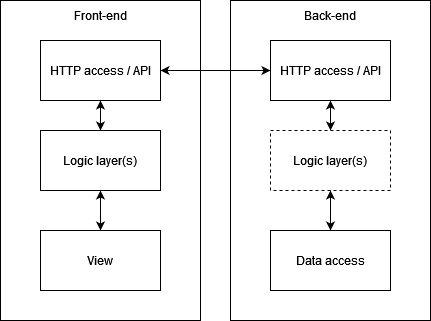

The diagram above was exported from draw.io. Its source (the exported page's mxGraphModel, read from the mxfile embedded in the PNG):
<mxGraphModel dx="2062" dy="1179" grid="1" gridSize="10" guides="1" tooltips="1" connect="1" arrows="1" fold="1" page="1" pageScale="1" pageWidth="850" pageHeight="1100" math="0" shadow="0">
  <root>
    <mxCell id="0" />
    <mxCell id="1" parent="0" />
    <mxCell id="oezjCrR0lmP4T2qT7zZm-1" value="" style="rounded=0;whiteSpace=wrap;html=1;" vertex="1" parent="1">
      <mxGeometry x="30" y="20" width="200" height="320" as="geometry" />
    </mxCell>
    <mxCell id="oezjCrR0lmP4T2qT7zZm-2" value="" style="rounded=0;whiteSpace=wrap;html=1;" vertex="1" parent="1">
      <mxGeometry x="260" y="20" width="200" height="320" as="geometry" />
    </mxCell>
    <mxCell id="oezjCrR0lmP4T2qT7zZm-3" value="Front-end" style="text;html=1;strokeColor=none;fillColor=none;align=center;verticalAlign=middle;whiteSpace=wrap;rounded=0;" vertex="1" parent="1">
      <mxGeometry x="100" y="20" width="60" height="30" as="geometry" />
    </mxCell>
    <mxCell id="oezjCrR0lmP4T2qT7zZm-5" value="Back-end" style="text;html=1;strokeColor=none;fillColor=none;align=center;verticalAlign=middle;whiteSpace=wrap;rounded=0;" vertex="1" parent="1">
      <mxGeometry x="330" y="20" width="60" height="30" as="geometry" />
    </mxCell>
    <mxCell id="oezjCrR0lmP4T2qT7zZm-8" style="edgeStyle=orthogonalEdgeStyle;rounded=0;orthogonalLoop=1;jettySize=auto;html=1;entryX=0;entryY=0.5;entryDx=0;entryDy=0;" edge="1" parent="1" source="oezjCrR0lmP4T2qT7zZm-6" target="oezjCrR0lmP4T2qT7zZm-7">
      <mxGeometry relative="1" as="geometry" />
    </mxCell>
    <mxCell id="oezjCrR0lmP4T2qT7zZm-17" style="edgeStyle=orthogonalEdgeStyle;rounded=0;orthogonalLoop=1;jettySize=auto;html=1;entryX=0.5;entryY=0;entryDx=0;entryDy=0;" edge="1" parent="1" source="oezjCrR0lmP4T2qT7zZm-6" target="oezjCrR0lmP4T2qT7zZm-16">
      <mxGeometry relative="1" as="geometry" />
    </mxCell>
    <mxCell id="oezjCrR0lmP4T2qT7zZm-6" value="HTTP access / API" style="rounded=0;whiteSpace=wrap;html=1;" vertex="1" parent="1">
      <mxGeometry x="70" y="60" width="120" height="60" as="geometry" />
    </mxCell>
    <mxCell id="oezjCrR0lmP4T2qT7zZm-9" style="edgeStyle=orthogonalEdgeStyle;rounded=0;orthogonalLoop=1;jettySize=auto;html=1;entryX=1;entryY=0.5;entryDx=0;entryDy=0;" edge="1" parent="1" source="oezjCrR0lmP4T2qT7zZm-7" target="oezjCrR0lmP4T2qT7zZm-6">
      <mxGeometry relative="1" as="geometry" />
    </mxCell>
    <mxCell id="oezjCrR0lmP4T2qT7zZm-12" style="edgeStyle=orthogonalEdgeStyle;rounded=0;orthogonalLoop=1;jettySize=auto;html=1;entryX=0.5;entryY=0;entryDx=0;entryDy=0;" edge="1" parent="1" source="oezjCrR0lmP4T2qT7zZm-7" target="oezjCrR0lmP4T2qT7zZm-10">
      <mxGeometry relative="1" as="geometry" />
    </mxCell>
    <mxCell id="oezjCrR0lmP4T2qT7zZm-7" value="HTTP access / API" style="rounded=0;whiteSpace=wrap;html=1;" vertex="1" parent="1">
      <mxGeometry x="300" y="60" width="120" height="60" as="geometry" />
    </mxCell>
    <mxCell id="oezjCrR0lmP4T2qT7zZm-13" style="edgeStyle=orthogonalEdgeStyle;rounded=0;orthogonalLoop=1;jettySize=auto;html=1;" edge="1" parent="1" source="oezjCrR0lmP4T2qT7zZm-10">
      <mxGeometry relative="1" as="geometry">
        <mxPoint x="360" y="120" as="targetPoint" />
      </mxGeometry>
    </mxCell>
    <mxCell id="oezjCrR0lmP4T2qT7zZm-14" style="edgeStyle=orthogonalEdgeStyle;rounded=0;orthogonalLoop=1;jettySize=auto;html=1;entryX=0.5;entryY=0;entryDx=0;entryDy=0;" edge="1" parent="1" source="oezjCrR0lmP4T2qT7zZm-10" target="oezjCrR0lmP4T2qT7zZm-11">
      <mxGeometry relative="1" as="geometry" />
    </mxCell>
    <mxCell id="oezjCrR0lmP4T2qT7zZm-10" value="Logic layer(s)" style="rounded=0;whiteSpace=wrap;html=1;dashed=1;" vertex="1" parent="1">
      <mxGeometry x="300" y="150" width="120" height="60" as="geometry" />
    </mxCell>
    <mxCell id="oezjCrR0lmP4T2qT7zZm-15" style="edgeStyle=orthogonalEdgeStyle;rounded=0;orthogonalLoop=1;jettySize=auto;html=1;" edge="1" parent="1" source="oezjCrR0lmP4T2qT7zZm-11">
      <mxGeometry relative="1" as="geometry">
        <mxPoint x="360" y="210" as="targetPoint" />
      </mxGeometry>
    </mxCell>
    <mxCell id="oezjCrR0lmP4T2qT7zZm-11" value="Data access" style="rounded=0;whiteSpace=wrap;html=1;" vertex="1" parent="1">
      <mxGeometry x="300" y="250" width="120" height="60" as="geometry" />
    </mxCell>
    <mxCell id="oezjCrR0lmP4T2qT7zZm-18" style="edgeStyle=orthogonalEdgeStyle;rounded=0;orthogonalLoop=1;jettySize=auto;html=1;" edge="1" parent="1" source="oezjCrR0lmP4T2qT7zZm-16">
      <mxGeometry relative="1" as="geometry">
        <mxPoint x="130" y="120" as="targetPoint" />
      </mxGeometry>
    </mxCell>
    <mxCell id="oezjCrR0lmP4T2qT7zZm-20" style="edgeStyle=orthogonalEdgeStyle;rounded=0;orthogonalLoop=1;jettySize=auto;html=1;entryX=0.5;entryY=0;entryDx=0;entryDy=0;" edge="1" parent="1" source="oezjCrR0lmP4T2qT7zZm-16" target="oezjCrR0lmP4T2qT7zZm-19">
      <mxGeometry relative="1" as="geometry" />
    </mxCell>
    <mxCell id="oezjCrR0lmP4T2qT7zZm-16" value="Logic layer(s)" style="rounded=0;whiteSpace=wrap;html=1;" vertex="1" parent="1">
      <mxGeometry x="70" y="150" width="120" height="60" as="geometry" />
    </mxCell>
    <mxCell id="oezjCrR0lmP4T2qT7zZm-21" style="edgeStyle=orthogonalEdgeStyle;rounded=0;orthogonalLoop=1;jettySize=auto;html=1;entryX=0.5;entryY=1;entryDx=0;entryDy=0;" edge="1" parent="1" source="oezjCrR0lmP4T2qT7zZm-19" target="oezjCrR0lmP4T2qT7zZm-16">
      <mxGeometry relative="1" as="geometry" />
    </mxCell>
    <mxCell id="oezjCrR0lmP4T2qT7zZm-19" value="View" style="rounded=0;whiteSpace=wrap;html=1;" vertex="1" parent="1">
      <mxGeometry x="70" y="250" width="120" height="60" as="geometry" />
    </mxCell>
  </root>
</mxGraphModel>